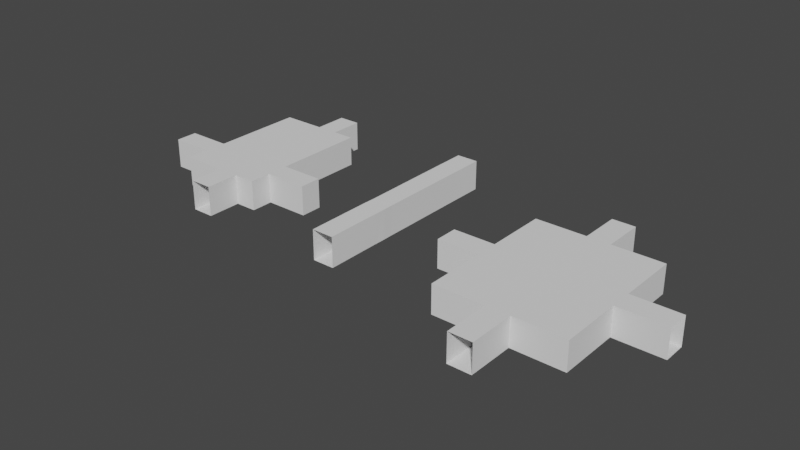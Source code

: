 # Source: untitled.blend  (saved by Blender 3.6.13; exported with 4.5.12 LTS)
import bpy
from mathutils import Matrix  # noqa: F401  (used for matrix-valued properties, if any)

bpy.ops.wm.read_factory_settings(use_empty=True)
scene = bpy.context.scene
scene.name = 'Scene'

# ---- collections
col_collection = bpy.data.collections.new('Collection'); scene.collection.children.link(col_collection)

# ---- world
world_world = bpy.data.worlds.new('World'); scene.world = world_world
world_world.use_nodes = True; world_world.node_tree.nodes.clear()
_N = world_world.node_tree.nodes; _L = world_world.node_tree.links
n0 = _N.new('ShaderNodeOutputWorld'); n0.name = 'World Output'; n0.location = (300, 300)
n1 = _N.new('ShaderNodeBackground'); n1.name = 'Background'; n1.location = (10, 300)
n1.inputs[0].default_value = (0.05088, 0.05088, 0.05088, 1.0)
_L.new(n1.outputs[0], n0.inputs[0])
n0.is_active_output = True
world_world.color = (0.05088, 0.05088, 0.05088)
world_world.use_sun_shadow = False
world_world.sun_shadow_jitter_overblur = 0.0

# ---- meshes
me_cube_003 = bpy.data.meshes.new('Cube.003')
me_cube_003.from_pydata([(-2.684, -1.626, -0.7388), (-2.684, -1.626, 0.7388), (-2.684, 5.164, -0.7388), (-2.684, 5.164, 0.7388), (1.626, -1.626, -0.7388), (1.626, -1.626, 0.7388), (1.626, 5.164, -0.7388), (1.626, 5.164, 0.7388), (-0.542, 5.164, -0.7388), (0.542, 5.164, -0.7388), (0.542, 5.164, 0.7388), (-0.542, 5.164, 0.7388), (-0.542, -1.626, -0.7388), (0.542, -1.626, -0.7388), (0.542, -1.626, 0.7388), (-0.542, -1.626, 0.7388), (-2.684, -0.542, -0.7388), (-2.684, 0.542, -0.7388), (-2.684, 0.542, 0.7388), (-2.684, -0.542, 0.7388), (1.626, -0.542, -0.7388), (1.626, 0.542, -0.7388), (1.626, 0.542, 0.7388), (1.626, -0.542, 0.7388), (0.542, 0.542, 0.7388), (0.542, -0.542, 0.7388), (-0.542, 0.542, 0.7388), (-0.542, -0.542, 0.7388), (-0.542, 0.542, -0.7388), (-0.542, -0.542, -0.7388), (0.542, 0.542, -0.7388), (0.542, -0.542, -0.7388), (-0.542, -3.308, -0.7388), (0.542, -3.308, -0.7388), (0.542, -3.308, 0.7388), (-0.542, -3.308, 0.7388), (3.779, -0.542, -0.7388), (-0.542, 6.846, -0.7388), (0.542, 6.846, -0.7388), (3.779, -0.542, 0.7388), (0.542, 6.846, 0.7388), (-0.542, 6.846, 0.7388), (0.0, -1.626, -0.7388), (0.0, -1.626, 0.7388), (3.779, 0.542, -0.7388), (0.0, -0.542, -0.7388), (3.779, 0.542, 0.7388), (0.0, -0.542, 0.7388), (0.0, -3.308, -0.7388), (0.0, -3.308, 0.7388), (-4.837, -0.542, -0.7388), (0.0, 5.164, -0.7388), (0.0, 5.164, 0.7388), (-4.837, -0.542, 0.7388), (-0.542, 0.0, 0.7388), (1.626, 0.0, -0.7388), (1.626, 0.0, 0.7388), (0.542, 0.0, 0.7388), (0.542, 0.0, -0.7388), (-0.542, 0.0, -0.7388), (-2.684, 0.0, -0.7388), (-2.684, 0.0, 0.7388), (-4.837, 0.0, 0.7388), (3.779, 0.0, -0.7388), (3.779, 0.0, 0.7388), (-4.837, 0.0, -0.7388), (0.0, 0.0, 0.7388), (0.0, 0.0, -0.7388), (0.0, 0.542, -0.7388), (0.0, 0.542, 0.7388), (0.0, 6.846, -0.7388), (0.0, 6.846, 0.7388), (-4.837, 0.542, -0.7388), (-4.837, 0.542, 0.7388)], [], [(0, 1, 15, 12), (21, 22, 7, 6), (20, 4, 5, 23), (29, 16, 0, 12), (31, 13, 4, 20), (61, 54, 27, 19), (23, 5, 14, 25), (6, 7, 10, 9), (12, 15, 35, 32), (45, 42, 13, 31), (4, 13, 14, 5), (19, 16, 50, 53), (16, 19, 1, 0), (68, 51, 8, 28), (63, 64, 46, 44), (67, 45, 31, 58), (28, 8, 2, 17), (42, 12, 32, 48), (18, 3, 11, 26), (67, 59, 29, 45), (22, 24, 10, 7), (56, 23, 25, 57), (9, 10, 40, 38), (68, 30, 9, 51), (67, 58, 30, 68), (58, 31, 20, 55), (30, 21, 6, 9), (56, 57, 24, 22), (19, 27, 15, 1), (45, 29, 12, 42), (65, 72, 73, 62), (42, 48, 33, 13), (13, 33, 34, 14), (63, 36, 39, 64), (56, 64, 39, 23), (23, 39, 36, 20), (51, 70, 37, 8), (57, 25, 47, 66), (59, 28, 17, 60), (25, 14, 43, 47), (14, 34, 49, 43), (65, 62, 53, 50), (61, 19, 53, 62), (10, 52, 71, 40), (2, 8, 11, 3), (59, 60, 16, 29), (54, 66, 47, 27), (27, 47, 43, 15), (15, 43, 49, 35), (57, 66, 69, 24), (58, 55, 21, 30), (61, 62, 73, 18), (54, 26, 69, 66), (16, 60, 65, 50), (51, 9, 38, 70), (18, 73, 72, 17), (56, 22, 46, 64), (24, 69, 52, 10), (61, 18, 26, 54), (67, 68, 28, 59), (17, 2, 3, 18), (20, 36, 63, 55), (8, 37, 41, 11), (22, 21, 44, 46), (26, 11, 52, 69), (11, 41, 71, 52), (17, 72, 65, 60), (21, 55, 63, 44)])
_uv = me_cube_003.uv_layers.new(name='UVMap')
_uv.uv.foreach_set('vector', [0.6058, 0.6461, 0.5193, 0.6461, 0.5193, 0.5206, 0.6058, 0.5206, 0.08654, 0.7913, 1.364e-08, 0.7913, 1.811e-09, 0.5206, 0.08654, 0.5206, 0.4097, 0.7333, 0.3462, 0.7333, 0.3462, 0.6467, 0.4097, 0.6467, 0.8356, 0.1913, 0.7541, 0.09588, 0.8024, 0.05464, 0.8839, 0.15, 0.8768, 0.2395, 0.9251, 0.1983, 0.9663, 0.2466, 0.9181, 0.2878, 0.27, 0.1165, 0.1885, 0.2119, 0.1644, 0.1913, 0.2459, 0.09588, 0.08192, 0.2878, 0.03365, 0.2466, 0.0749, 0.1983, 0.1232, 0.2395, 0.4097, 0.7333, 0.4097, 0.6467, 0.4732, 0.6467, 0.4732, 0.7333, 0.6058, 0.7446, 0.5193, 0.7446, 0.5193, 0.6461, 0.6058, 0.6461, 0.8562, 0.2154, 0.9045, 0.1742, 0.9251, 0.1983, 0.8768, 0.2395, 0.7558, 0.6072, 0.6923, 0.6072, 0.6923, 0.5206, 0.7558, 0.5206, 0.1731, 0.5206, 0.2596, 0.5206, 0.2596, 0.6467, 0.1731, 0.6467, 0.6923, 0.6937, 0.6923, 0.6072, 0.7558, 0.6072, 0.7558, 0.6937, 0.8079, 0.2566, 0.6021, 0.4325, 0.5815, 0.4084, 0.7873, 0.2325, 0.7241, 0.7803, 0.7241, 0.6937, 0.7558, 0.6937, 0.7558, 0.7803, 0.8321, 0.236, 0.8562, 0.2154, 0.8768, 0.2395, 0.8527, 0.2602, 0.7873, 0.2325, 0.5815, 0.4084, 0.5, 0.313, 0.7058, 0.1371, 0.9045, 0.1742, 0.8839, 0.15, 0.9588, 0.08603, 0.9794, 0.1102, 0.2942, 0.1371, 0.5, 0.313, 0.4185, 0.4084, 0.2127, 0.2325, 0.8321, 0.236, 0.8115, 0.2119, 0.8356, 0.1913, 0.8562, 0.2154, 0.1302, 0.3291, 0.1714, 0.2808, 0.3773, 0.4566, 0.336, 0.5049, 0.1061, 0.3084, 0.08192, 0.2878, 0.1232, 0.2395, 0.1473, 0.2602, 0.2596, 0.7453, 0.1731, 0.7453, 0.1731, 0.6467, 0.2596, 0.6467, 0.8079, 0.2566, 0.8286, 0.2808, 0.6227, 0.4566, 0.6021, 0.4325, 0.8321, 0.236, 0.8527, 0.2602, 0.8286, 0.2808, 0.8079, 0.2566, 0.8527, 0.2602, 0.8768, 0.2395, 0.9181, 0.2878, 0.8939, 0.3084, 0.8286, 0.2808, 0.8698, 0.3291, 0.664, 0.5049, 0.6227, 0.4566, 0.1061, 0.3084, 0.1473, 0.2602, 0.1714, 0.2808, 0.1302, 0.3291, 0.2459, 0.09588, 0.1644, 0.1913, 0.1161, 0.15, 0.1976, 0.05464, 0.8562, 0.2154, 0.8356, 0.1913, 0.8839, 0.15, 0.9045, 0.1742, 0.7876, 0.6072, 0.7558, 0.6072, 0.7558, 0.5206, 0.7876, 0.5206, 0.9045, 0.1742, 0.9794, 0.1102, 1.0, 0.1343, 0.9251, 0.1983, 0.6923, 0.6461, 0.6923, 0.7446, 0.6058, 0.7446, 0.6058, 0.6461, 0.7241, 0.7803, 0.6923, 0.7803, 0.6923, 0.6937, 0.7241, 0.6937, 0.1061, 0.3084, 0.02414, 0.4043, 4.284e-08, 0.3837, 0.08192, 0.2878, 0.2596, 0.6467, 0.2596, 0.5206, 0.3462, 0.5206, 0.3462, 0.6467, 0.6021, 0.4325, 0.5272, 0.4965, 0.5066, 0.4724, 0.5815, 0.4084, 0.1473, 0.2602, 0.1232, 0.2395, 0.1438, 0.2154, 0.1679, 0.236, 0.8115, 0.2119, 0.7873, 0.2325, 0.7058, 0.1371, 0.73, 0.1165, 0.1232, 0.2395, 0.0749, 0.1983, 0.09552, 0.1742, 0.1438, 0.2154, 0.0749, 0.1983, 2.814e-08, 0.1343, 0.02062, 0.1102, 0.09552, 0.1742, 0.7876, 0.6072, 0.7876, 0.5206, 0.8193, 0.5206, 0.8193, 0.6072, 0.27, 0.1165, 0.2459, 0.09588, 0.3278, -6.018e-09, 0.352, 0.02062, 0.3773, 0.4566, 0.3979, 0.4325, 0.4728, 0.4965, 0.4522, 0.5206, 0.6923, 0.5206, 0.6923, 0.6461, 0.6058, 0.6461, 0.6058, 0.5206, 0.8115, 0.2119, 0.73, 0.1165, 0.7541, 0.09588, 0.8356, 0.1913, 0.1885, 0.2119, 0.1679, 0.236, 0.1438, 0.2154, 0.1644, 0.1913, 0.1644, 0.1913, 0.1438, 0.2154, 0.09552, 0.1742, 0.1161, 0.15, 0.1161, 0.15, 0.09552, 0.1742, 0.02062, 0.1102, 0.04124, 0.08603, 0.1473, 0.2602, 0.1679, 0.236, 0.1921, 0.2566, 0.1714, 0.2808, 0.8527, 0.2602, 0.8939, 0.3084, 0.8698, 0.3291, 0.8286, 0.2808, 0.27, 0.1165, 0.352, 0.02062, 0.3761, 0.04124, 0.2942, 0.1371, 0.1885, 0.2119, 0.2127, 0.2325, 0.1921, 0.2566, 0.1679, 0.236, 0.7541, 0.09588, 0.73, 0.1165, 0.648, 0.02062, 0.6722, -4.078e-08, 0.6021, 0.4325, 0.6227, 0.4566, 0.5478, 0.5206, 0.5272, 0.4965, 0.3462, 0.6467, 0.3462, 0.5206, 0.4327, 0.5206, 0.4327, 0.6467, 0.1061, 0.3084, 0.1302, 0.3291, 0.04827, 0.4249, 0.02414, 0.4043, 0.1714, 0.2808, 0.1921, 0.2566, 0.3979, 0.4325, 0.3773, 0.4566, 0.27, 0.1165, 0.2942, 0.1371, 0.2127, 0.2325, 0.1885, 0.2119, 0.8321, 0.236, 0.8079, 0.2566, 0.7873, 0.2325, 0.8115, 0.2119, 0.1731, 0.5206, 0.1731, 0.7913, 0.08654, 0.7913, 0.08654, 0.5206, 0.9181, 0.2878, 1.0, 0.3837, 0.9759, 0.4043, 0.8939, 0.3084, 0.3462, 0.6467, 0.3462, 0.7453, 0.2596, 0.7453, 0.2596, 0.6467, 0.4327, 0.5206, 0.5193, 0.5206, 0.5193, 0.6467, 0.4327, 0.6467, 0.2127, 0.2325, 0.4185, 0.4084, 0.3979, 0.4325, 0.1921, 0.2566, 0.4185, 0.4084, 0.4934, 0.4724, 0.4728, 0.4965, 0.3979, 0.4325, 0.7058, 0.1371, 0.6239, 0.04124, 0.648, 0.02062, 0.73, 0.1165, 0.8698, 0.3291, 0.8939, 0.3084, 0.9759, 0.4043, 0.9517, 0.4249])
me_cube_003.update()
me_cube_004 = bpy.data.meshes.new('Cube.004')
me_cube_004.from_pydata([(-0.5229, -1.626, -0.7388), (0.5348, -1.626, -0.7388), (0.5348, -1.626, 0.7388), (0.5348, 5.164, -0.7388), (0.5348, 5.164, 0.7388), (-0.542, 5.164, -0.7388), (-0.542, 5.164, 0.7388), (-0.542, -1.626, 0.7388), (-0.5229, 0.542, 0.7388), (0.5348, -0.542, -0.7388), (0.5348, 0.542, -0.7388), (0.5348, 0.542, 0.7388), (0.542, -0.542, 0.7388), (-0.542, -0.542, 0.7388), (-0.542, 0.542, -0.7388), (-0.542, -0.542, -0.7388), (-0.542, -3.308, -0.7388), (0.542, -3.308, -0.7388), (0.542, -3.308, 0.7388), (-0.542, -3.308, 0.7388), (-0.542, 6.846, -0.7388), (0.542, 6.846, -0.7388), (0.542, 6.846, 0.7388), (-0.542, 6.846, 0.7388), (0.0, -1.626, -0.7388), (0.0, -1.626, 0.7388), (0.0, -0.542, -0.7388), (0.0, -0.542, 0.7388), (0.0, -3.308, -0.7388), (0.0, -3.308, 0.7388), (0.0, 5.164, -0.7388), (0.0, 5.164, 0.7388), (-0.542, 0.0, 0.7388), (0.542, 0.0, 0.7388), (0.542, 0.0, -0.7388), (-0.5229, 0.0, -0.7388), (0.0, 0.0, 0.7388), (0.0, 0.0, -0.7388), (0.0, 0.542, -0.7388), (0.0, 0.542, 0.7388), (0.0, 6.846, -0.7388), (0.0, 6.846, 0.7388)], [], [(10, 11, 4, 3), (9, 1, 2, 12), (0, 7, 19, 16), (26, 24, 1, 9), (15, 13, 7, 0), (38, 30, 5, 14), (37, 26, 9, 34), (24, 0, 16, 28), (37, 35, 15, 26), (3, 4, 22, 21), (38, 10, 3, 30), (37, 34, 10, 38), (26, 15, 0, 24), (24, 28, 17, 1), (1, 17, 18, 2), (30, 40, 20, 5), (33, 12, 27, 36), (12, 2, 25, 27), (2, 18, 29, 25), (4, 31, 41, 22), (32, 36, 27, 13), (13, 27, 25, 7), (7, 25, 29, 19), (33, 36, 39, 11), (32, 8, 39, 36), (30, 3, 21, 40), (32, 35, 14, 8), (11, 39, 31, 4), (37, 38, 14, 35), (14, 5, 6, 8), (5, 20, 23, 6), (8, 6, 31, 39), (6, 23, 41, 31), (33, 34, 9, 12), (11, 10, 34, 33), (13, 15, 35, 32)])
_uv = me_cube_004.uv_layers.new(name='UVMap')
_uv.uv.foreach_set('vector', [0.375, 0.6667, 0.625, 0.6667, 0.625, 0.75, 0.375, 0.75, 0.375, 0.6667, 0.375, 0.75, 0.625, 0.75, 0.625, 0.6667, 0.375, 0.8333, 0.625, 0.8333, 0.625, 0.8333, 0.375, 0.8333, 0.25, 0.6667, 0.25, 0.75, 0.2917, 0.75, 0.2917, 0.6667, 0.375, 0.6667, 0.625, 0.6667, 0.625, 0.75, 0.375, 0.75, 0.25, 0.6667, 0.25, 0.75, 0.2917, 0.75, 0.2917, 0.6667, 0.25, 0.625, 0.25, 0.6667, 0.2917, 0.6667, 0.2917, 0.625, 0.25, 0.75, 0.2917, 0.75, 0.2917, 0.75, 0.25, 0.75, 0.25, 0.625, 0.2917, 0.625, 0.2917, 0.6667, 0.25, 0.6667, 0.375, 0.8333, 0.625, 0.8333, 0.625, 0.8333, 0.375, 0.8333, 0.25, 0.6667, 0.2917, 0.6667, 0.2917, 0.75, 0.25, 0.75, 0.25, 0.625, 0.2917, 0.625, 0.2917, 0.6667, 0.25, 0.6667, 0.25, 0.6667, 0.2917, 0.6667, 0.2917, 0.75, 0.25, 0.75, 0.25, 0.75, 0.25, 0.75, 0.2917, 0.75, 0.2917, 0.75, 0.375, 0.8333, 0.375, 0.8333, 0.625, 0.8333, 0.625, 0.8333, 0.25, 0.75, 0.25, 0.75, 0.2917, 0.75, 0.2917, 0.75, 0.7083, 0.625, 0.7083, 0.6667, 0.75, 0.6667, 0.75, 0.625, 0.7083, 0.6667, 0.7083, 0.75, 0.75, 0.75, 0.75, 0.6667, 0.7083, 0.75, 0.7083, 0.75, 0.75, 0.75, 0.75, 0.75, 0.7083, 0.75, 0.75, 0.75, 0.75, 0.75, 0.7083, 0.75, 0.7083, 0.625, 0.75, 0.625, 0.75, 0.6667, 0.7083, 0.6667, 0.7083, 0.6667, 0.75, 0.6667, 0.75, 0.75, 0.7083, 0.75, 0.7083, 0.75, 0.75, 0.75, 0.75, 0.75, 0.7083, 0.75, 0.7083, 0.625, 0.75, 0.625, 0.75, 0.6667, 0.7083, 0.6667, 0.7083, 0.625, 0.7083, 0.6667, 0.75, 0.6667, 0.75, 0.625, 0.25, 0.75, 0.2917, 0.75, 0.2917, 0.75, 0.25, 0.75, 0.7083, 0.625, 0.2917, 0.625, 0.375, 0.6667, 0.7083, 0.6667, 0.7083, 0.6667, 0.75, 0.6667, 0.75, 0.75, 0.7083, 0.75, 0.25, 0.625, 0.25, 0.6667, 0.2917, 0.6667, 0.2917, 0.625, 0.375, 0.6667, 0.375, 0.75, 0.625, 0.75, 0.625, 0.6667, 0.375, 0.8333, 0.375, 0.8333, 0.625, 0.8333, 0.625, 0.8333, 0.7083, 0.6667, 0.7083, 0.75, 0.75, 0.75, 0.75, 0.6667, 0.7083, 0.75, 0.7083, 0.75, 0.75, 0.75, 0.75, 0.75, 0.7083, 0.625, 0.2917, 0.625, 0.2917, 0.6667, 0.625, 0.6667, 0.7083, 0.6667, 0.375, 0.6667, 0.2917, 0.625, 0.7083, 0.625, 0.625, 0.6667, 0.2917, 0.6667, 0.2917, 0.625, 0.7083, 0.625])
me_cube_004.update()
me_cube_005 = bpy.data.meshes.new('Cube.005')
me_cube_005.from_pydata([(-0.4815, -2.259, -1.0), (-0.4815, -2.259, 1.0), (-0.4815, 2.259, -1.0), (-0.4815, 2.259, 1.0), (3.409, -2.259, -1.0), (3.409, -2.259, 1.0), (3.409, 2.259, -1.0), (3.409, 2.259, 1.0), (1.822, 2.259, -1.0), (1.106, 2.259, -1.0), (1.106, 2.259, 1.0), (1.822, 2.259, 1.0), (1.106, -2.259, -1.0), (1.822, -2.259, -1.0), (1.822, -2.259, 1.0), (1.106, -2.259, 1.0), (-0.4815, 0.3531, -1.0), (-0.4815, -0.3531, -1.0), (-0.4815, -0.3531, 1.0), (-0.4815, 0.3531, 1.0), (3.409, -0.3531, -1.0), (3.409, 0.3531, -1.0), (3.409, 0.3531, 1.0), (3.409, -0.3531, 1.0), (1.822, 0.3531, 1.0), (1.822, -0.3531, 1.0), (1.106, 0.3531, 1.0), (1.106, -0.3531, 1.0), (1.106, 0.3531, -1.0), (1.106, -0.3531, -1.0), (1.822, 0.3531, -1.0), (1.822, -0.3531, -1.0), (1.106, -3.704, -1.0), (1.822, -3.704, -1.0), (1.822, -3.704, 1.0), (1.106, -3.704, 1.0), (-1.783, 0.3531, -1.0), (-1.783, -0.3531, -1.0), (-1.783, -0.3531, 1.0), (-1.783, 0.3531, 1.0), (1.822, 3.554, -1.0), (1.106, 3.554, -1.0), (1.106, 3.554, 1.0), (1.822, 3.554, 1.0), (4.901, -0.3531, -1.0), (4.901, 0.3531, -1.0), (4.901, 0.3531, 1.0), (4.901, -0.3531, 1.0)], [], [(16, 2, 3, 19), (8, 6, 7, 11), (20, 4, 5, 23), (12, 0, 1, 15), (31, 13, 4, 20), (27, 15, 1, 18), (23, 5, 14, 25), (25, 14, 15, 27), (17, 0, 12, 29), (29, 12, 13, 31), (4, 13, 14, 5), (15, 35, 32, 12), (2, 9, 10, 3), (10, 42, 43, 11), (9, 28, 30, 8), (28, 29, 31, 30), (2, 16, 28, 9), (16, 17, 29, 28), (11, 24, 26, 10), (24, 25, 27, 26), (7, 22, 24, 11), (22, 23, 25, 24), (10, 26, 19, 3), (26, 27, 18, 19), (8, 30, 21, 6), (30, 31, 20, 21), (6, 21, 22, 7), (21, 45, 46, 22), (0, 17, 18, 1), (17, 37, 38, 18), (14, 34, 35, 15), (12, 32, 33, 13), (13, 33, 34, 14), (19, 39, 36, 16), (18, 38, 39, 19), (16, 36, 37, 17), (9, 41, 42, 10), (8, 40, 41, 9), (11, 43, 40, 8), (22, 46, 47, 23), (23, 47, 44, 20), (20, 44, 45, 21)])
_uv = me_cube_005.uv_layers.new(name='UVMap')
_uv.uv.foreach_set('vector', [0.375, 0.1667, 0.375, 0.25, 0.625, 0.25, 0.625, 0.1667, 0.375, 0.4167, 0.375, 0.5, 0.625, 0.5, 0.625, 0.4167, 0.375, 0.6667, 0.375, 0.75, 0.625, 0.75, 0.625, 0.6667, 0.375, 0.9167, 0.375, 1.0, 0.625, 1.0, 0.625, 0.9167, 0.2917, 0.6667, 0.2917, 0.75, 0.375, 0.75, 0.375, 0.6667, 0.7917, 0.6667, 0.7917, 0.75, 0.875, 0.75, 0.875, 0.6667, 0.625, 0.6667, 0.625, 0.75, 0.7083, 0.75, 0.7083, 0.6667, 0.7083, 0.6667, 0.7083, 0.75, 0.7917, 0.75, 0.7917, 0.6667, 0.125, 0.6667, 0.125, 0.75, 0.2083, 0.75, 0.2083, 0.6667, 0.2083, 0.6667, 0.2083, 0.75, 0.2917, 0.75, 0.2917, 0.6667, 0.375, 0.75, 0.375, 0.8333, 0.625, 0.8333, 0.625, 0.75, 0.625, 0.9167, 0.625, 0.9167, 0.375, 0.9167, 0.375, 0.9167, 0.375, 0.25, 0.375, 0.3333, 0.625, 0.3333, 0.625, 0.25, 0.7917, 0.5, 0.7917, 0.5, 0.7083, 0.5, 0.7083, 0.5, 0.2083, 0.5, 0.2083, 0.5833, 0.2917, 0.5833, 0.2917, 0.5, 0.2083, 0.5833, 0.2083, 0.6667, 0.2917, 0.6667, 0.2917, 0.5833, 0.125, 0.5, 0.125, 0.5833, 0.2083, 0.5833, 0.2083, 0.5, 0.125, 0.5833, 0.125, 0.6667, 0.2083, 0.6667, 0.2083, 0.5833, 0.7083, 0.5, 0.7083, 0.5833, 0.7917, 0.5833, 0.7917, 0.5, 0.7083, 0.5833, 0.7083, 0.6667, 0.7917, 0.6667, 0.7917, 0.5833, 0.625, 0.5, 0.625, 0.5833, 0.7083, 0.5833, 0.7083, 0.5, 0.625, 0.5833, 0.625, 0.6667, 0.7083, 0.6667, 0.7083, 0.5833, 0.7917, 0.5, 0.7917, 0.5833, 0.875, 0.5833, 0.875, 0.5, 0.7917, 0.5833, 0.7917, 0.6667, 0.875, 0.6667, 0.875, 0.5833, 0.2917, 0.5, 0.2917, 0.5833, 0.375, 0.5833, 0.375, 0.5, 0.2917, 0.5833, 0.2917, 0.6667, 0.375, 0.6667, 0.375, 0.5833, 0.375, 0.5, 0.375, 0.5833, 0.625, 0.5833, 0.625, 0.5, 0.375, 0.5833, 0.375, 0.5833, 0.625, 0.5833, 0.625, 0.5833, 0.375, 0.0, 0.375, 0.08333, 0.625, 0.08333, 0.625, 0.0, 0.375, 0.08333, 0.375, 0.08333, 0.625, 0.08333, 0.625, 0.08333, 0.7083, 0.75, 0.7083, 0.75, 0.7917, 0.75, 0.7917, 0.75, 0.2083, 0.75, 0.2083, 0.75, 0.2917, 0.75, 0.2917, 0.75, 0.375, 0.8333, 0.375, 0.8333, 0.625, 0.8333, 0.625, 0.8333, 0.625, 0.1667, 0.625, 0.1667, 0.375, 0.1667, 0.375, 0.1667, 0.875, 0.6667, 0.875, 0.6667, 0.875, 0.5833, 0.875, 0.5833, 0.125, 0.5833, 0.125, 0.5833, 0.125, 0.6667, 0.125, 0.6667, 0.375, 0.3333, 0.375, 0.3333, 0.625, 0.3333, 0.625, 0.3333, 0.2917, 0.5, 0.2917, 0.5, 0.2083, 0.5, 0.2083, 0.5, 0.625, 0.4167, 0.625, 0.4167, 0.375, 0.4167, 0.375, 0.4167, 0.625, 0.5833, 0.625, 0.5833, 0.625, 0.6667, 0.625, 0.6667, 0.625, 0.6667, 0.625, 0.6667, 0.375, 0.6667, 0.375, 0.6667, 0.375, 0.6667, 0.375, 0.6667, 0.375, 0.5833, 0.375, 0.5833])
me_cube_005.update()

# ---- objects
ob_cube = bpy.data.objects.new('Cube', me_cube_003)
ob_cube_001 = bpy.data.objects.new('Cube.001', me_cube_004)
ob_cube_002 = bpy.data.objects.new('Cube.002', me_cube_005)

# ---- transforms, parenting, visibility, modifiers, constraints
ob_cube.location = (0.0, 0.0, 0.0)
ob_cube_001.location = (7.657, 0.0, 0.0)
ob_cube_002.location = (14.51, 0.0, 0.0)
ob_cube_002.scale = (1.6, 1.6, 0.7)

# ---- collection membership
col_collection.objects.link(ob_cube)
col_collection.objects.link(ob_cube_001)
col_collection.objects.link(ob_cube_002)

# ---- scene / render settings (as saved in the file)
scene.frame_start = 1; scene.frame_end = 250; scene.frame_set(1)
scene.render.engine = 'BLENDER_EEVEE_NEXT'
scene.cycles.sampling_pattern = 'TABULATED_SOBOL'
scene.view_settings.view_transform = 'Filmic'
bpy.context.view_layer.update()

# ---- added for rendering (the .blend has no active camera and no usable light): camera, sun
cam_auto = bpy.data.cameras.new('AutoCamera')
cam_auto.lens = 50.0
cam_auto.sensor_width = 36.0
cam_auto.clip_end = 1000.0
ob_auto_camera = bpy.data.objects.new('AutoCamera', cam_auto)
scene.collection.objects.link(ob_auto_camera)
ob_auto_camera.location = (36.5848, -32.9331, 22.2618)
ob_auto_camera.rotation_euler = (1.09748, -7.21219e-08, 0.694738)
scene.camera = ob_auto_camera
light_auto_sun = bpy.data.lights.new('AutoSun', 'SUN')
light_auto_sun.energy = 3.0
light_auto_sun.angle = 0.0523599
ob_auto_sun = bpy.data.objects.new('AutoSun', light_auto_sun)
scene.collection.objects.link(ob_auto_sun)
ob_auto_sun.rotation_euler = (0.872665, 0.174533, 0.523599)
bpy.context.view_layer.update()
